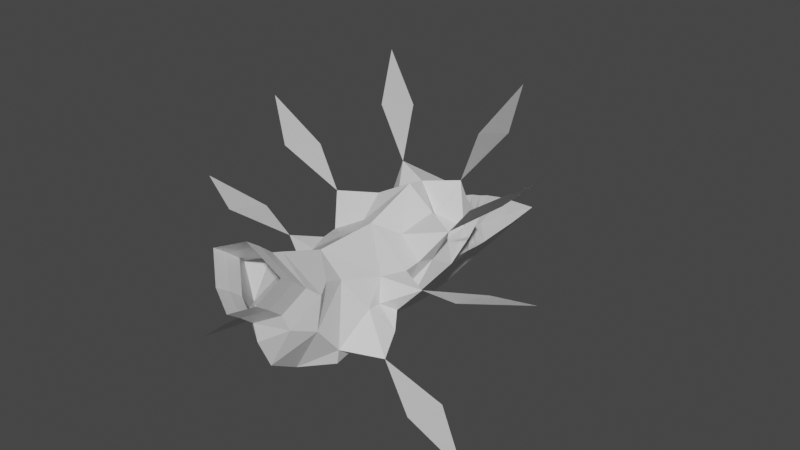 # Source: SkyBeastLarva.blend  (saved by Blender 2.80.75; exported with 4.5.12 LTS)
import bpy
from mathutils import Matrix  # noqa: F401  (used for matrix-valued properties, if any)

bpy.ops.wm.read_factory_settings(use_empty=True)
scene = bpy.context.scene
scene.name = 'Scene'

# ---- collections
col_collection = bpy.data.collections.new('Collection'); scene.collection.children.link(col_collection)

# ---- materials (node trees are filled in below, after node groups)
mat_material = bpy.data.materials.new('Material')
mat_material.alpha_threshold = 0.0
mat_material.use_transparent_shadow = False
mat_material.line_color = (0.0, 0.0, 0.0, 1.0)

# ---- material node trees
mat_material.use_nodes = True; mat_material.node_tree.nodes.clear()
_N = mat_material.node_tree.nodes; _L = mat_material.node_tree.links
n0 = _N.new('ShaderNodeOutputMaterial'); n0.name = 'Material Output'; n0.location = (300, 300)
n1 = _N.new('ShaderNodeBsdfPrincipled'); n1.name = 'Principled BSDF'; n1.location = (10, 300)
n1.distribution = 'GGX'
n1.subsurface_method = 'BURLEY'
n1.inputs[2].default_value = 0.4
n1.inputs[3].default_value = 1.45
n1.inputs[27].default_value = (0.0, 0.0, 0.0, 1.0)
n1.inputs[28].default_value = 1.0
_L.new(n1.outputs[0], n0.inputs[0])
n0.is_active_output = True

# ---- world
world_world = bpy.data.worlds.new('World'); scene.world = world_world
world_world.use_nodes = True; world_world.node_tree.nodes.clear()
_N = world_world.node_tree.nodes; _L = world_world.node_tree.links
n0 = _N.new('ShaderNodeOutputWorld'); n0.name = 'World Output'; n0.location = (300, 300)
n1 = _N.new('ShaderNodeBackground'); n1.name = 'Background'; n1.location = (10, 300)
n1.inputs[0].default_value = (0.05088, 0.05088, 0.05088, 1.0)
_L.new(n1.outputs[0], n0.inputs[0])
n0.is_active_output = True
world_world.color = (0.05088, 0.05088, 0.05088)
world_world.use_sun_shadow = False
world_world.sun_shadow_jitter_overblur = 0.0

# ---- meshes
me_cube = bpy.data.meshes.new('Cube')
me_cube.from_pydata([(0.6945, 0.7486, 2.32), (1.024, 0.2624, 0.9833), (1.105, -0.2794, 2.575), (0.9254, -0.2464, 1.642), (0.0, -0.7172, 0.6643), (0.0, -0.2207, 3.153), (0.0, 0.01228, 0.2413), (0.0, 0.8753, 2.747), (0.6147, -0.7123, 1.768), (0.5722, -0.8716, 2.183), (0.0, -1.788, 2.414), (0.0, -0.493, 3.249), (0.0, -1.045, 1.401), (0.5722, -1.532, 2.696), (0.9495, -0.5382, 2.804), (0.0, -1.452, 2.173), (0.8042, 0.1868, 2.57), (0.0, -1.153, 3.763), (0.9774, 1.658, 2.11), (0.9495, -1.198, 3.317), (0.0, 3.807, 3.226), (1.524, 1.48, 1.055), (1.106, 1.466, 1.575), (0.9495, -0.863, 3.076), (0.9199, 0.3094, 0.5786), (0.5532, 2.86, 2.495), (0.8173, 0.9527, 0.5334), (1.711, 0.9296, 0.7097), (1.106, 1.133, 1.6), (0.965, 0.7306, 0.7197), (1.939, 1.863, 2.041), (1.363, 1.738, 1.396), (1.211, 2.224, 2.093), (0.0, 0.9757, 0.1642), (1.106, 2.428, 1.634), (1.231, 2.387, 1.328), (1.231, 2.63, 2.139), (1.042, 1.813, 0.9279), (0.0, 2.482, 2.745), (1.282, 3.039, 2.046), (1.629, 3.151, 2.797), (1.127, 4.01, 1.602), (0.0, 4.267, 3.129), (0.7879, 3.648, 2.81), (1.357, 3.639, 1.712), (0.0, -0.8179, 3.522), (1.106, 3.809, 2.199), (0.0, -1.128, 1.9), (1.008, 2.632, 1.057), (0.5532, 4.034, 2.566), (1.247, 4.442, 2.023), (1.106, 4.412, 2.236), (0.5722, -1.196, 2.455), (2.756, 0.9823, -0.1542), (0.0, 5.289, 2.296), (3.262, 1.845, 2.334), (0.0, 1.838, 0.3583), (1.106, 5.048, 2.274), (0.9671, 4.859, 2.457), (0.6763, 5.148, 1.888), (0.5412, 5.186, 2.564), (1.106, 3.809, 2.199), (1.106, 4.412, 2.236), (0.5532, 4.034, 2.566), (0.0, 3.773, -0.02016), (0.8471, 4.596, 3.271), (0.0, 5.163, 2.802), (0.599, 5.001, 2.805), (2.625, 3.096, 3.693), (1.386, 5.053, 4.413), (0.2482, 5.053, 0.755), (0.0, 4.49, -0.05232), (0.2798, 4.474, 0.8319), (0.4139, 5.413, 1.62), (0.0, 5.99, 2.125), (0.2855, 5.938, 1.434), (0.8096, 5.029, 1.284), (0.0, 6.585, 1.899), (0.3481, 5.675, 1.535), (0.0, 6.241, 2.048), (0.2541, 6.288, 1.326), (0.7676, 5.405, 1.217), (0.0, 6.893, 1.788), (0.0, 5.361, 0.03599), (0.1993, 5.747, 0.7524), (0.0, 7.163, 0.3651), (0.6907, 5.831, 1.142), (0.2123, 7.195, 0.8534), (0.0, 5.891, 0.1611), (0.1896, 6.243, 0.7956), (0.1731, 8.731, 0.8174), (0.6186, 6.232, 1.095), (3.262, 1.266, 2.507), (0.2312, 7.456, 1.088), (0.0, 7.537, 1.491), (1.386, 4.474, 4.586), (0.428, 7.371, 0.9582), (2.625, 2.517, 3.866), (2.756, 0.4032, 0.01835), (1.386, 5.632, 4.241), (2.625, 3.675, 3.521), (3.262, 2.424, 2.162), (2.756, 1.561, -0.3268), (3.932, 0.7397, -0.9681), (4.699, 1.953, 2.694), (3.752, 3.357, 4.57), (1.86, 5.398, 5.571)], [(58, 59)], [(5, 2, 14, 11), (1, 6, 3), (3, 2, 16), (9, 47, 15, 52), (3, 4, 8), (14, 9, 52, 23), (2, 8, 9, 14), (16, 7, 0), (3, 0, 1), (3, 6, 4), (32, 18, 38), (18, 7, 38), (1, 24, 6), (0, 7, 18), (26, 21, 31), (29, 21, 26), (28, 21, 27), (1, 28, 27), (18, 28, 0), (6, 29, 26), (1, 29, 24), (38, 25, 32), (38, 20, 25), (6, 26, 33), (20, 42, 43), (52, 15, 10, 13), (31, 37, 26), (18, 22, 28), (32, 25, 36), (32, 34, 30), (22, 31, 21), (18, 30, 22), (20, 43, 25), (25, 40, 36), (36, 39, 34), (31, 34, 35), (33, 26, 37), (43, 46, 40), (39, 46, 44), (55, 30, 92), (55, 101, 30), (57, 59, 50), (60, 67, 66), (60, 58, 67), (44, 46, 51), (60, 54, 57), (43, 42, 49), (51, 61, 62), (57, 62, 58), (50, 62, 57), (34, 39, 35), (54, 60, 66), (44, 50, 41), (39, 44, 35), (42, 65, 63), (63, 62, 61), (65, 66, 67), (65, 58, 62), (46, 63, 61), (49, 42, 63), (29, 27, 21), (28, 22, 21), (1, 0, 28), (1, 27, 29), (32, 36, 34), (22, 30, 31), (18, 32, 30), (25, 43, 40), (36, 40, 39), (31, 30, 34), (43, 49, 46), (39, 40, 46), (42, 66, 65), (63, 65, 62), (65, 67, 58), (11, 14, 23, 45), (16, 2, 5), (2, 3, 8), (4, 12, 8), (8, 12, 47, 9), (16, 5, 7), (3, 16, 0), (24, 29, 6), (31, 35, 37), (33, 37, 48, 56), (60, 57, 58), (35, 44, 41, 48), (23, 52, 13, 19), (51, 46, 61), (57, 51, 62), (50, 44, 62), (56, 48, 72, 64), (37, 35, 48), (46, 49, 63), (45, 23, 19, 17), (41, 59, 73, 76), (57, 54, 59), (48, 41, 76, 72), (59, 54, 74, 73), (64, 72, 70, 71), (72, 76, 81, 70), (73, 74, 79, 78), (76, 73, 78, 81), (71, 70, 84, 83), (70, 81, 86, 84), (78, 79, 77, 75), (81, 78, 75, 86), (75, 77, 82, 80), (83, 84, 89, 88), (84, 86, 91, 89), (86, 75, 80, 91), (80, 82, 94, 93), (89, 91, 96, 87), (88, 89, 87, 85), (91, 80, 93, 96), (85, 87, 90), (87, 96, 90), (93, 94, 90), (96, 93, 90), (68, 40, 97), (68, 100, 40), (69, 65, 99), (69, 95, 65), (53, 102, 27), (53, 27, 98), (98, 103, 53), (102, 53, 103), (92, 104, 55), (101, 55, 104), (97, 105, 68), (100, 68, 105), (95, 69, 106), (99, 106, 69), (50, 59, 41)])
_uv = me_cube.uv_layers.new(name='UVMap')
_uv.uv.foreach_set('vector', [0.375, 0.75, 0.375, 0.75, 0.375, 0.75, 0.375, 0.75, 0.125, 0.5, 0.125, 0.7203, 0.125, 0.7203, 0.125, 0.7203, 0.375, 0.75, 0.375, 0.7203, 0.125, 0.75, 0.125, 0.75, 0.125, 0.75, 0.125, 0.75, 0.125, 0.75, 0.125, 0.75, 0.125, 0.75, 0.375, 0.75, 0.125, 0.75, 0.125, 0.75, 0.375, 0.75, 0.375, 0.75, 0.125, 0.75, 0.125, 0.75, 0.375, 0.75, 0.375, 0.7203, 0.375, 0.5, 0.375, 0.5, 0.125, 0.7203, 0.375, 0.5, 0.125, 0.5, 0.125, 0.75, 0.125, 0.7203, 0.125, 0.75, 0.375, 0.5, 0.375, 0.5, 0.375, 0.5, 0.375, 0.5, 0.375, 0.5, 0.375, 0.5, 0.125, 0.5, 0.125, 0.5, 0.125, 0.5, 0.375, 0.5, 0.375, 0.5, 0.375, 0.5, 0.125, 0.5, 0.125, 0.5, 0.1636, 0.5, 0.125, 0.5, 0.125, 0.5, 0.125, 0.5, 0.25, 0.5, 0.125, 0.5, 0.125, 0.5, 0.125, 0.5, 0.25, 0.5, 0.125, 0.5, 0.375, 0.5, 0.25, 0.5, 0.375, 0.5, 0.125, 0.5, 0.125, 0.5, 0.125, 0.5, 0.125, 0.5, 0.125, 0.5, 0.125, 0.5, 0.375, 0.5, 0.375, 0.5, 0.375, 0.5, 0.375, 0.5, 0.375, 0.5, 0.375, 0.5, 0.125, 0.5, 0.125, 0.5, 0.125, 0.5, 0.375, 0.5, 0.375, 0.5, 0.375, 0.5, 0.125, 0.75, 0.125, 0.75, 0.125, 0.75, 0.125, 0.75, 0.1636, 0.5, 0.125, 0.5, 0.125, 0.5, 0.375, 0.5, 0.25, 0.5, 0.25, 0.5, 0.375, 0.5, 0.375, 0.5, 0.375, 0.5, 0.375, 0.5, 0.25, 0.5, 0.25, 0.5, 0.25, 0.5, 0.1636, 0.5, 0.125, 0.5, 0.375, 0.5, 0.25, 0.5, 0.25, 0.5, 0.375, 0.5, 0.375, 0.5, 0.375, 0.5, 0.375, 0.5, 0.375, 0.5, 0.375, 0.5, 0.375, 0.5, 0.2919, 0.5, 0.25, 0.5, 0.1636, 0.5, 0.25, 0.5, 0.125, 0.5, 0.125, 0.5, 0.125, 0.5, 0.125, 0.5, 0.375, 0.5, 0.375, 0.5, 0.375, 0.5, 0.2919, 0.5, 0.375, 0.5, 0.25, 0.5, 0.0, 0.0, 0.0, 0.0, 0.0, 0.0, 0.0, 0.0, 0.0, 0.0, 0.0, 0.0, 0.375, 0.5, 0.0, 0.0, 0.0, 0.0, 0.0, 0.0, 0.375, 0.5, 0.0, 0.0, 0.375, 0.5, 0.375, 0.5, 0.375, 0.5, 0.25, 0.5, 0.375, 0.5, 0.375, 0.5, 0.0, 0.0, 0.0, 0.0, 0.375, 0.5, 0.375, 0.5, 0.375, 0.5, 0.375, 0.5, 0.375, 0.5, 0.375, 0.5, 0.375, 0.5, 0.375, 0.5, 0.375, 0.5, 0.375, 0.5, 0.0, 0.0, 0.0, 0.0, 0.0, 0.0, 0.25, 0.5, 0.2919, 0.5, 0.125, 0.5, 0.0, 0.0, 0.0, 0.0, 0.0, 0.0, 0.0, 0.0, 0.0, 0.0, 0.0, 0.0, 0.2919, 0.5, 0.25, 0.5, 0.125, 0.5, 0.375, 0.5, 0.375, 0.5, 0.375, 0.5, 0.375, 0.5, 0.375, 0.5, 0.375, 0.5, 0.375, 0.5, 0.375, 0.5, 0.375, 0.5, 0.375, 0.5, 0.375, 0.5, 0.375, 0.5, 0.375, 0.5, 0.375, 0.5, 0.375, 0.5, 0.375, 0.5, 0.375, 0.5, 0.375, 0.5, 0.125, 0.5, 0.125, 0.5, 0.125, 0.5, 0.25, 0.5, 0.25, 0.5, 0.125, 0.5, 0.125, 0.5, 0.25, 0.5, 0.25, 0.5, 0.125, 0.5, 0.125, 0.5, 0.125, 0.5, 0.375, 0.5, 0.375, 0.5, 0.25, 0.5, 0.25, 0.5, 0.25, 0.5, 0.1636, 0.5, 0.375, 0.5, 0.375, 0.5, 0.25, 0.5, 0.375, 0.5, 0.375, 0.5, 0.375, 0.5, 0.375, 0.5, 0.375, 0.5, 0.2919, 0.5, 0.1636, 0.5, 0.25, 0.5, 0.25, 0.5, 0.375, 0.5, 0.375, 0.5, 0.375, 0.5, 0.2919, 0.5, 0.375, 0.5, 0.375, 0.5, 0.375, 0.5, 0.375, 0.5, 0.375, 0.5, 0.375, 0.5, 0.375, 0.5, 0.375, 0.5, 0.375, 0.5, 0.375, 0.5, 0.375, 0.5, 0.375, 0.75, 0.375, 0.75, 0.375, 0.75, 0.375, 0.75, 0.375, 0.7203, 0.375, 0.75, 0.375, 0.75, 0.375, 0.75, 0.125, 0.75, 0.125, 0.75, 0.125, 0.75, 0.125, 0.75, 0.125, 0.75, 0.125, 0.75, 0.125, 0.75, 0.125, 0.75, 0.125, 0.75, 0.375, 0.7203, 0.375, 0.7203, 0.375, 0.5, 0.125, 0.7203, 0.375, 0.7203, 0.375, 0.5, 0.125, 0.5, 0.125, 0.5, 0.125, 0.5, 0.1636, 0.5, 0.125, 0.5, 0.125, 0.5, 0.125, 0.5, 0.125, 0.5, 0.125, 0.5, 0.125, 0.5, 0.375, 0.5, 0.375, 0.5, 0.375, 0.5, 0.125, 0.5, 0.25, 0.5, 0.25, 0.5, 0.125, 0.5, 0.375, 0.75, 0.125, 0.75, 0.125, 0.75, 0.375, 0.75, 0.375, 0.5, 0.375, 0.5, 0.375, 0.5, 0.375, 0.5, 0.375, 0.5, 0.375, 0.5, 0.0, 0.0, 0.0, 0.0, 0.0, 0.0, 0.125, 0.5, 0.125, 0.5, 0.125, 0.5, 0.125, 0.5, 0.125, 0.5, 0.125, 0.5, 0.125, 0.5, 0.375, 0.5, 0.375, 0.5, 0.375, 0.5, 0.375, 0.75, 0.375, 0.75, 0.375, 0.75, 0.375, 0.75, 0.0, 0.0, 0.375, 0.5, 0.375, 0.5, 0.0, 0.0, 0.375, 0.5, 0.0, 0.0, 0.0, 0.0, 0.125, 0.5, 0.25, 0.5, 0.25, 0.5, 0.125, 0.5, 0.0, 0.0, 0.0, 0.0, 0.0, 0.0, 0.0, 0.0, 0.125, 0.5, 0.125, 0.5, 0.125, 0.5, 0.125, 0.5, 0.125, 0.5, 0.25, 0.5, 0.25, 0.5, 0.125, 0.5, 0.0, 0.0, 0.0, 0.0, 0.0, 0.0, 0.0, 0.0, 0.0, 0.0, 0.375, 0.5, 0.375, 0.5, 0.0, 0.0, 0.125, 0.5, 0.125, 0.5, 0.125, 0.5, 0.125, 0.5, 0.125, 0.5, 0.25, 0.5, 0.25, 0.5, 0.125, 0.5, 0.0, 0.0, 0.0, 0.0, 0.0, 0.0, 0.0, 0.0, 0.0, 0.0, 0.375, 0.5, 0.375, 0.5, 0.0, 0.0, 0.0, 0.0, 0.0, 0.0, 0.0, 0.0, 0.0, 0.0, 0.125, 0.5, 0.125, 0.5, 0.125, 0.5, 0.125, 0.5, 0.125, 0.5, 0.25, 0.5, 0.25, 0.5, 0.125, 0.5, 0.0, 0.0, 0.375, 0.5, 0.375, 0.5, 0.0, 0.0, 0.0, 0.0, 0.0, 0.0, 0.0, 0.0, 0.0, 0.0, 0.125, 0.5, 0.25, 0.5, 0.25, 0.5, 0.125, 0.5, 0.125, 0.5, 0.125, 0.5, 0.125, 0.5, 0.125, 0.5, 0.0, 0.0, 0.375, 0.5, 0.375, 0.5, 0.0, 0.0, 0.125, 0.5, 0.125, 0.5, 0.125, 0.5, 0.125, 0.5, 0.25, 0.5, 0.125, 0.5, 0.0, 0.0, 0.0, 0.0, 0.0, 0.0, 0.0, 0.0, 0.375, 0.5, 0.0, 0.0, 0.0, 0.0, 0.0, 0.0, 0.0, 0.0, 0.0, 0.0, 0.0, 0.0, 0.0, 0.0, 0.0, 0.0, 0.0, 0.0, 0.0, 0.0, 0.0, 0.0, 0.0, 0.0, 0.0, 0.0, 0.0, 0.0, 0.0, 0.0, 0.0, 0.0, 0.0, 0.0, 0.0, 0.0, 0.0, 0.0, 0.0, 0.0, 0.0, 0.0, 0.0, 0.0, 0.0, 0.0, 0.0, 0.0, 0.0, 0.0, 0.0, 0.0, 0.0, 0.0, 0.0, 0.0, 0.0, 0.0, 0.0, 0.0, 0.0, 0.0, 0.0, 0.0, 0.0, 0.0, 0.0, 0.0, 0.0, 0.0, 0.0, 0.0, 0.0, 0.0, 0.0, 0.0, 0.0, 0.0, 0.0, 0.0, 0.0, 0.0, 0.0, 0.0, 0.0, 0.0, 0.0, 0.0, 0.0, 0.0, 0.0, 0.0])
me_cube.materials.append(mat_material)
me_cube.use_remesh_preserve_volume = False
me_cube.use_remesh_preserve_attributes = False
me_cube.use_mirror_vertex_groups = False
me_cube.update()

# ---- objects
ob_cube = bpy.data.objects.new('Cube', me_cube)

# ---- transforms, parenting, visibility, modifiers, constraints
ob_cube.location = (0.0, 0.0, 0.0)
ob_cube.lock_rotations_4d = False
ob_cube.empty_display_type = 'ARROWS'
ob_cube.lineart.crease_threshold = 0.0
_m = ob_cube.modifiers.new('Mirror', 'MIRROR')
_m.use_clip = True

# ---- collection membership
col_collection.objects.link(ob_cube)

# ---- scene / render settings (as saved in the file)
scene.frame_start = 1; scene.frame_end = 250; scene.frame_set(1)
scene.render.engine = 'BLENDER_EEVEE_NEXT'
scene.cycles.use_denoising = False
scene.cycles.samples = 128
scene.cycles.sampling_pattern = 'TABULATED_SOBOL'
scene.cycles.use_adaptive_sampling = False
scene.cycles.use_light_tree = False
scene.view_settings.view_transform = 'Filmic'
bpy.context.view_layer.update()

# ---- added for rendering (the .blend has no active camera and no usable light): camera, sun
cam_auto = bpy.data.cameras.new('AutoCamera')
cam_auto.lens = 50.0
cam_auto.sensor_width = 36.0
cam_auto.clip_end = 1000.0
ob_auto_camera = bpy.data.objects.new('AutoCamera', cam_auto)
scene.collection.objects.link(ob_auto_camera)
ob_auto_camera.location = (14.3852, -13.7907, 13.8099)
ob_auto_camera.rotation_euler = (1.09748, -7.21219e-08, 0.694738)
scene.camera = ob_auto_camera
light_auto_sun = bpy.data.lights.new('AutoSun', 'SUN')
light_auto_sun.energy = 3.0
light_auto_sun.angle = 0.0523599
ob_auto_sun = bpy.data.objects.new('AutoSun', light_auto_sun)
scene.collection.objects.link(ob_auto_sun)
ob_auto_sun.rotation_euler = (0.872665, 0.174533, 0.523599)
bpy.context.view_layer.update()
